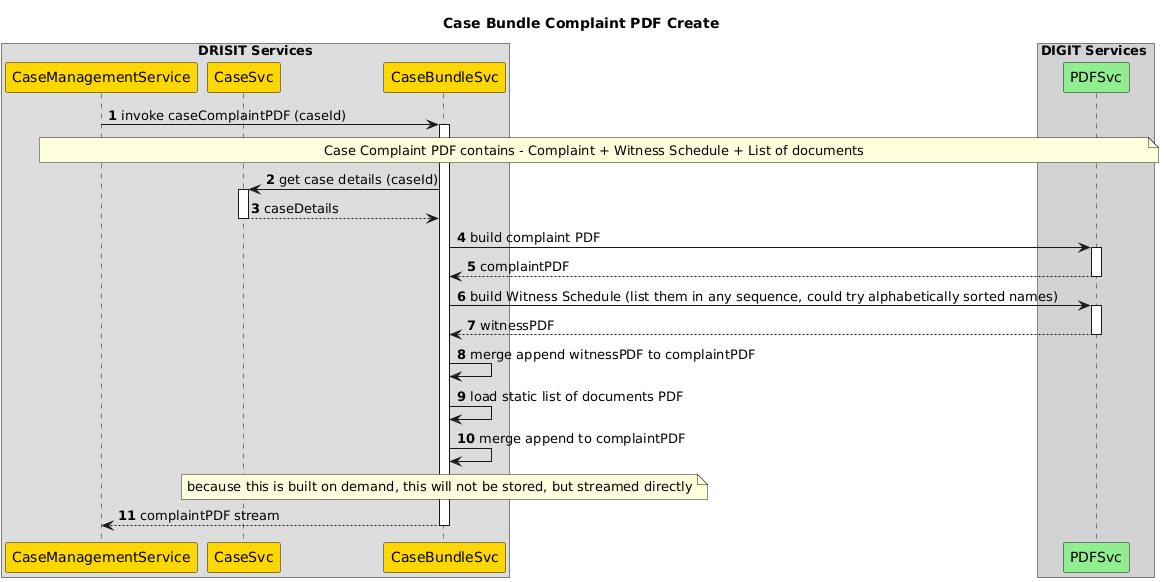

The diagram above was rendered by PlantUML. Its source (embedded in the PNG):
@startuml
autonumber
skinparam responseMessageBelowArrow true

title "Case Bundle Complaint PDF Create"

box DRISIT Services
participant CaseManagementService as CMS #gold
participant CaseSvc as CS #gold
participant CaseBundleSvc as CBS #gold
end box

box DIGIT Services #lightgray
participant PDFSvc as PS #lightgreen

end box

CMS->CBS++: invoke caseComplaintPDF (caseId)


note across: Case Complaint PDF contains - Complaint + Witness Schedule + List of documents 

CBS->CS++: get case details (caseId)
return caseDetails
CBS->PS++: build complaint PDF
return complaintPDF
CBS->PS++: build Witness Schedule (list them in any sequence, could try alphabetically sorted names)
return witnessPDF
CBS->CBS: merge append witnessPDF to complaintPDF
CBS->CBS: load static list of documents PDF 
CBS->CBS: merge append to complaintPDF
note over CBS: because this is built on demand, this will not be stored, but streamed directly
return complaintPDF stream
@enduml